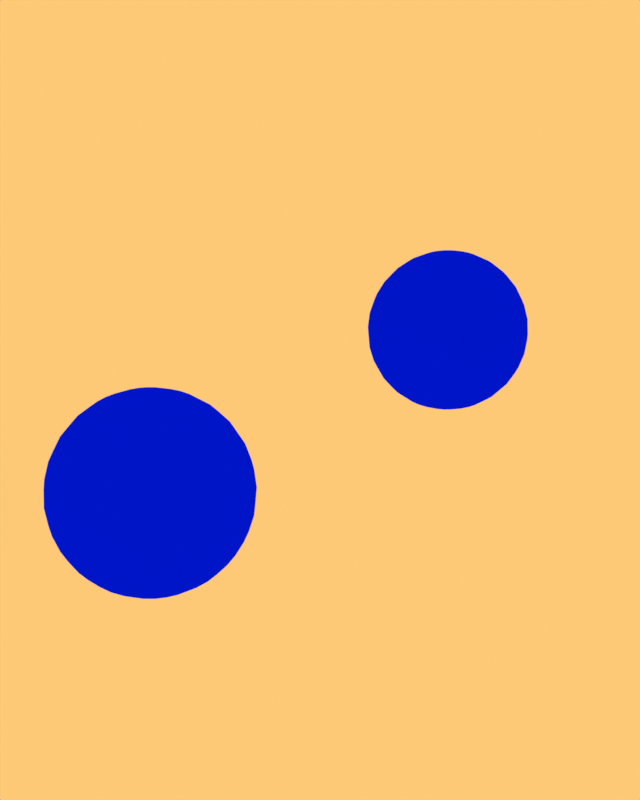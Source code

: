 # Source: cities_by_size.blend  (saved by Blender 4.4.32; exported with 4.5.12 LTS)
import bpy
from mathutils import Matrix  # noqa: F401  (used for matrix-valued properties, if any)

bpy.ops.wm.read_factory_settings(use_empty=True)
scene = bpy.context.scene
scene.name = 'Scene'

# ---- collections
col_collection = bpy.data.collections.new('Collection'); scene.collection.children.link(col_collection)

# ---- materials (node trees are filled in below, after node groups)
mat_material = bpy.data.materials.new('Material')

# ---- node groups
ng_csv_data_gemeran_cities__city = bpy.data.node_groups.new('CSV_data_gemeran_cities: city', 'GeometryNodeTree')
_s = ng_csv_data_gemeran_cities__city.interface.new_socket(name='String', in_out='OUTPUT', socket_type='NodeSocketString')
_s = ng_csv_data_gemeran_cities__city.interface.new_socket(name='city', in_out='INPUT', socket_type='NodeSocketInt')
_N = ng_csv_data_gemeran_cities__city.nodes; _L = ng_csv_data_gemeran_cities__city.links
n0 = _N.new('NodeGroupInput'); n0.name = 'Group Input'; n0.location = (-340, 0)
n1 = _N.new('NodeGroupOutput'); n1.name = 'Group Output'; n1.location = (200, 0)
n2 = _N.new('GeometryNodeIndexSwitch'); n2.name = 'Index Switch'; n2.location = (0, 0)
n2.index_switch_items.clear()
_it = n2.index_switch_items.new()
_it = n2.index_switch_items.new()
_it = n2.index_switch_items.new()
_it = n2.index_switch_items.new()
_it = n2.index_switch_items.new()
_it = n2.index_switch_items.new()
_it = n2.index_switch_items.new()
_it = n2.index_switch_items.new()
_it = n2.index_switch_items.new()
_it = n2.index_switch_items.new()
_it = n2.index_switch_items.new()
_it = n2.index_switch_items.new()
_it = n2.index_switch_items.new()
_it = n2.index_switch_items.new()
_it = n2.index_switch_items.new()
_it = n2.index_switch_items.new()
_it = n2.index_switch_items.new()
_it = n2.index_switch_items.new()
_it = n2.index_switch_items.new()
_it = n2.index_switch_items.new()
_it = n2.index_switch_items.new()
_it = n2.index_switch_items.new()
_it = n2.index_switch_items.new()
_it = n2.index_switch_items.new()
_it = n2.index_switch_items.new()
_it = n2.index_switch_items.new()
_it = n2.index_switch_items.new()
_it = n2.index_switch_items.new()
_it = n2.index_switch_items.new()
_it = n2.index_switch_items.new()
_it = n2.index_switch_items.new()
_it = n2.index_switch_items.new()
_it = n2.index_switch_items.new()
_it = n2.index_switch_items.new()
_it = n2.index_switch_items.new()
_it = n2.index_switch_items.new()
_it = n2.index_switch_items.new()
_it = n2.index_switch_items.new()
_it = n2.index_switch_items.new()
_it = n2.index_switch_items.new()
_it = n2.index_switch_items.new()
_it = n2.index_switch_items.new()
_it = n2.index_switch_items.new()
_it = n2.index_switch_items.new()
_it = n2.index_switch_items.new()
_it = n2.index_switch_items.new()
_it = n2.index_switch_items.new()
_it = n2.index_switch_items.new()
_it = n2.index_switch_items.new()
_it = n2.index_switch_items.new()
_it = n2.index_switch_items.new()
_it = n2.index_switch_items.new()
_it = n2.index_switch_items.new()
_it = n2.index_switch_items.new()
_it = n2.index_switch_items.new()
_it = n2.index_switch_items.new()
_it = n2.index_switch_items.new()
_it = n2.index_switch_items.new()
_it = n2.index_switch_items.new()
_it = n2.index_switch_items.new()
_it = n2.index_switch_items.new()
_it = n2.index_switch_items.new()
_it = n2.index_switch_items.new()
_it = n2.index_switch_items.new()
_it = n2.index_switch_items.new()
_it = n2.index_switch_items.new()
_it = n2.index_switch_items.new()
_it = n2.index_switch_items.new()
_it = n2.index_switch_items.new()
_it = n2.index_switch_items.new()
_it = n2.index_switch_items.new()
_it = n2.index_switch_items.new()
_it = n2.index_switch_items.new()
_it = n2.index_switch_items.new()
_it = n2.index_switch_items.new()
_it = n2.index_switch_items.new()
_it = n2.index_switch_items.new()
_it = n2.index_switch_items.new()
_it = n2.index_switch_items.new()
_it = n2.index_switch_items.new()
_it = n2.index_switch_items.new()
_it = n2.index_switch_items.new()
_it = n2.index_switch_items.new()
_it = n2.index_switch_items.new()
_it = n2.index_switch_items.new()
_it = n2.index_switch_items.new()
_it = n2.index_switch_items.new()
_it = n2.index_switch_items.new()
_it = n2.index_switch_items.new()
_it = n2.index_switch_items.new()
_it = n2.index_switch_items.new()
_it = n2.index_switch_items.new()
_it = n2.index_switch_items.new()
_it = n2.index_switch_items.new()
_it = n2.index_switch_items.new()
_it = n2.index_switch_items.new()
_it = n2.index_switch_items.new()
_it = n2.index_switch_items.new()
_it = n2.index_switch_items.new()
_it = n2.index_switch_items.new()
_it = n2.index_switch_items.new()
_it = n2.index_switch_items.new()
_it = n2.index_switch_items.new()
_it = n2.index_switch_items.new()
_it = n2.index_switch_items.new()
_it = n2.index_switch_items.new()
_it = n2.index_switch_items.new()
_it = n2.index_switch_items.new()
_it = n2.index_switch_items.new()
_it = n2.index_switch_items.new()
_it = n2.index_switch_items.new()
_it = n2.index_switch_items.new()
_it = n2.index_switch_items.new()
_it = n2.index_switch_items.new()
_it = n2.index_switch_items.new()
_it = n2.index_switch_items.new()
_it = n2.index_switch_items.new()
_it = n2.index_switch_items.new()
_it = n2.index_switch_items.new()
_it = n2.index_switch_items.new()
_it = n2.index_switch_items.new()
_it = n2.index_switch_items.new()
_it = n2.index_switch_items.new()
_it = n2.index_switch_items.new()
_it = n2.index_switch_items.new()
_it = n2.index_switch_items.new()
_it = n2.index_switch_items.new()
n2.data_type = 'STRING'
n2.inputs[1].default_value = 'Aachen'
n2.inputs[2].default_value = 'Altbach'
n2.inputs[3].default_value = 'Asperg'
n2.inputs[4].default_value = 'Augsburg'
n2.inputs[5].default_value = 'Bad Soden am Taunus'
n2.inputs[6].default_value = 'Bergisch Gladbach'
n2.inputs[7].default_value = 'Berlin'
n2.inputs[8].default_value = 'Bielefeld'
n2.inputs[9].default_value = 'Bochum'
n2.inputs[10].default_value = 'Bockum'
n2.inputs[11].default_value = 'Bonn'
n2.inputs[12].default_value = 'Bottrop'
n2.inputs[13].default_value = 'Braunschweig'
n2.inputs[14].default_value = 'Bremen'
n2.inputs[15].default_value = 'Bremerhaven'
n2.inputs[16].default_value = 'Buckenhof'
n2.inputs[17].default_value = 'Chemnitz'
n2.inputs[18].default_value = 'Cologne'
n2.inputs[19].default_value = 'Darmstadt'
n2.inputs[20].default_value = 'Dortmund'
n2.inputs[21].default_value = 'Dresden'
n2.inputs[22].default_value = 'Duisburg'
n2.inputs[23].default_value = 'Düsseldorf'
n2.inputs[24].default_value = 'Eichenau'
n2.inputs[25].default_value = 'Eichwalde'
n2.inputs[26].default_value = 'Eilendorf'
n2.inputs[27].default_value = 'Elmshorn'
n2.inputs[28].default_value = 'Eppelheim'
n2.inputs[29].default_value = 'Erlangen'
n2.inputs[30].default_value = 'Eschborn'
n2.inputs[31].default_value = 'Essen'
n2.inputs[32].default_value = 'Esslingen'
n2.inputs[33].default_value = 'Fellbach'
n2.inputs[34].default_value = 'Flensburg'
n2.inputs[35].default_value = 'Frankfurt'
n2.inputs[36].default_value = 'Freiburg im Breisgau'
n2.inputs[37].default_value = 'Fürth'
n2.inputs[38].default_value = 'Gelsenkirchen'
n2.inputs[39].default_value = 'Germering'
n2.inputs[40].default_value = 'Gladbeck'
n2.inputs[41].default_value = 'Glinde'
n2.inputs[42].default_value = 'Gröbenzell'
n2.inputs[43].default_value = 'Göttingen'
n2.inputs[44].default_value = 'Gütersloh'
n2.inputs[45].default_value = 'Haar'
n2.inputs[46].default_value = 'Hagen'
n2.inputs[47].default_value = 'Halle'
n2.inputs[48].default_value = 'Halle-Neustadt'
n2.inputs[49].default_value = 'Hamburg'
n2.inputs[50].default_value = 'Hamm'
n2.inputs[51].default_value = 'Hanau'
n2.inputs[52].default_value = 'Hannover'
n2.inputs[53].default_value = 'Hattersheim'
n2.inputs[54].default_value = 'Heidelberg'
n2.inputs[55].default_value = 'Heilbronn'
n2.inputs[56].default_value = 'Herne'
n2.inputs[57].default_value = 'Herten'
n2.inputs[58].default_value = 'Hilden'
n2.inputs[59].default_value = 'Hildesheim'
n2.inputs[60].default_value = 'Ingolstadt'
n2.inputs[61].default_value = 'Jena'
n2.inputs[62].default_value = 'Kaiserslautern'
n2.inputs[63].default_value = 'Karlsruhe'
n2.inputs[64].default_value = 'Kassel'
n2.inputs[65].default_value = 'Kiel'
n2.inputs[66].default_value = 'Koblenz'
n2.inputs[67].default_value = 'Kornwestheim'
n2.inputs[68].default_value = 'Krefeld'
n2.inputs[69].default_value = 'Kriftel'
n2.inputs[70].default_value = 'Kronshagen'
n2.inputs[71].default_value = 'Leipzig'
n2.inputs[72].default_value = 'Leverkusen'
n2.inputs[73].default_value = 'Ludwigsburg'
n2.inputs[74].default_value = 'Ludwigshafen'
n2.inputs[75].default_value = 'Lübeck'
n2.inputs[76].default_value = 'Magdeburg'
n2.inputs[77].default_value = 'Mainz'
n2.inputs[78].default_value = 'Mannheim'
n2.inputs[79].default_value = 'Merzhausen'
n2.inputs[80].default_value = 'Moers'
n2.inputs[81].default_value = 'Munich'
n2.inputs[82].default_value = 'Mönchengladbach'
n2.inputs[83].default_value = 'Mülheim'
n2.inputs[84].default_value = 'Münster'
n2.inputs[85].default_value = 'Neubiberg'
n2.inputs[86].default_value = 'Neulußheim'
n2.inputs[87].default_value = 'Neuss'
n2.inputs[88].default_value = 'Nuremberg'
n2.inputs[89].default_value = 'Oberhausen'
n2.inputs[90].default_value = 'Obertshausen'
n2.inputs[91].default_value = 'Oldenburg'
n2.inputs[92].default_value = 'Osnabrück'
n2.inputs[93].default_value = 'Ostfildern'
n2.inputs[94].default_value = 'Ottobrunn'
n2.inputs[95].default_value = 'Paderborn'
n2.inputs[96].default_value = 'Pforzheim'
n2.inputs[97].default_value = 'Pinneberg'
n2.inputs[98].default_value = 'Potsdam'
n2.inputs[99].default_value = 'Puchheim'
n2.inputs[100].default_value = 'Recklinghausen'
n2.inputs[101].default_value = 'Regensburg'
n2.inputs[102].default_value = 'Remscheid'
n2.inputs[103].default_value = 'Reutlingen'
n2.inputs[104].default_value = 'Rosenheim'
n2.inputs[105].default_value = 'Rostock'
n2.inputs[106].default_value = 'Saarbrücken'
n2.inputs[107].default_value = 'Salzgitter'
n2.inputs[108].default_value = 'Sankt Augustin'
n2.inputs[109].default_value = 'Schenefeld'
n2.inputs[110].default_value = 'Schwerin'
n2.inputs[111].default_value = 'Siegburg'
n2.inputs[112].default_value = 'Siegen'
n2.inputs[113].default_value = 'Solingen'
n2.inputs[114].default_value = 'Steinbach am Taunus'
n2.inputs[115].default_value = 'Stuttgart'
n2.inputs[116].default_value = 'Trier'
n2.inputs[117].default_value = 'Ulm'
n2.inputs[118].default_value = 'Unterhaching'
n2.inputs[119].default_value = 'Unterschleißheim'
n2.inputs[120].default_value = 'Weingarten'
n2.inputs[121].default_value = 'Weißenthurm'
n2.inputs[122].default_value = 'Wentorf bei Hamburg'
n2.inputs[123].default_value = 'Wiesbaden'
n2.inputs[124].default_value = 'Wolfratshausen'
n2.inputs[125].default_value = 'Wolfsburg'
n2.inputs[126].default_value = 'Wuppertal'
n2.inputs[127].default_value = 'Würzburg'
_L.new(n0.outputs[0], n2.inputs[0])
_L.new(n2.outputs[0], n1.inputs[0])
n1.is_active_output = True
ng_geometry_nodes = bpy.data.node_groups.new('Geometry Nodes', 'GeometryNodeTree')
_s = ng_geometry_nodes.interface.new_socket(name='Geometry', in_out='OUTPUT', socket_type='NodeSocketGeometry')
_s = ng_geometry_nodes.interface.new_socket(name='Geometry', in_out='INPUT', socket_type='NodeSocketGeometry')
ng_geometry_nodes.is_modifier = True
_N = ng_geometry_nodes.nodes; _L = ng_geometry_nodes.links
n0 = _N.new('NodeGroupInput'); n0.name = 'Group Input'; n0.location = (-1160, 280)
n1 = _N.new('NodeGroupOutput'); n1.name = 'Group Output'; n1.location = (2041, 220)
n2 = _N.new('GeometryNodeInputNamedAttribute'); n2.name = 'Named Attribute'; n2.location = (-1160, 180)
n2.data_type = 'INT'
n2.inputs[0].default_value = 'city'
n3 = _N.new('GeometryNodeForeachGeometryElementInput'); n3.name = 'For Each Geometry Element Input'; n3.location = (-980, 280)
n4 = _N.new('GeometryNodeForeachGeometryElementOutput'); n4.name = 'For Each Geometry Element Output'; n4.location = (945, 320)
n4.input_items.clear()
_it = n4.input_items.new('INT', 'city_index')
_it = n4.input_items.new('FLOAT', 'population')
n5 = _N.new('GeometryNodeStringToCurves'); n5.name = 'String to Curves'; n5.location = (-400, 480)
n5.font = None
n5.inputs[1].default_value = 0.2
n6 = _N.new('GeometryNodeSetPosition'); n6.name = 'Set Position'; n6.location = (745, 280)
n6.inputs[3].default_value = (-8.0, -50.0, 0.0)
n7 = _N.new('ShaderNodeCombineXYZ'); n7.name = 'Combine XYZ'; n7.location = (1040, 80)
n7.inputs[2].default_value = 2.0
n8 = _N.new('GeometryNodeInputNamedAttribute'); n8.name = 'Named Attribute.001'; n8.location = (860, -40)
n8.inputs[0].default_value = 'lat'
n9 = _N.new('GeometryNodeInputNamedAttribute'); n9.name = 'Named Attribute.002'; n9.location = (860, 120)
n9.inputs[0].default_value = 'lng'
n10 = _N.new('GeometryNodeSetPosition'); n10.name = 'Set Position.001'; n10.location = (1405, 180)
n11 = _N.new('GeometryNodeFillCurve'); n11.name = 'Fill Curve'; n11.location = (-160, 380)
n12 = _N.new('GeometryNodeSetMaterial'); n12.name = 'Set Material'; n12.location = (385, 280)
n12.inputs[2].default_value = mat_material
n13 = _N.new('GeometryNodeStoreNamedAttribute'); n13.name = 'Store Named Attribute'; n13.location = (565, 280)
n13.data_type = 'INT'
n13.inputs[2].default_value = 'city'
n14 = _N.new('GeometryNodeJoinGeometry'); n14.name = 'Join Geometry'; n14.location = (1861, 220)
n15 = _N.new('GeometryNodeGroup'); n15.name = 'Group'; n15.location = (-560, 340)
n15.node_tree = ng_csv_data_gemeran_cities__city
n16 = _N.new('GeometryNodeInputNamedAttribute'); n16.name = 'Named Attribute.003'; n16.location = (-1160, 40)
n16.data_type = 'INT'
n16.inputs[0].default_value = 'population_proper'
n17 = _N.new('FunctionNodeCompare'); n17.name = 'Compare'; n17.location = (-220, -20)
n17.operation = 'LESS_THAN'
n18 = _N.new('GeometryNodeDeleteGeometry'); n18.name = 'Delete Geometry'; n18.location = (80, 260)
n19 = _N.new('ShaderNodeMath'); n19.name = 'Math'; n19.location = (-540, -100)
n19.operation = 'MULTIPLY'
n19.inputs[0].default_value = 1e+05
n20 = _N.new('ShaderNodeValue'); n20.name = 'Value'; n20.location = (-1140, -140)
n20.label = 'Minimum'
n20.outputs[0].default_value = 5.96e-08
n21 = _N.new('FunctionNodeBooleanMath'); n21.name = 'Boolean Math'; n21.location = (-20, 40)
n21.operation = 'OR'
n22 = _N.new('ShaderNodeMath'); n22.name = 'Math.001'; n22.location = (-540, -260)
n22.operation = 'MULTIPLY'
n22.inputs[0].default_value = 1e+05
n23 = _N.new('FunctionNodeCompare'); n23.name = 'Compare.001'; n23.location = (-200, -240)
n24 = _N.new('ShaderNodeValue'); n24.name = 'Value.001'; n24.location = (-1140, -320)
n24.label = 'Range'
n24.outputs[0].default_value = 1.0
n25 = _N.new('ShaderNodeMath'); n25.name = 'Math.002'; n25.location = (-720, -240)
n25.width = 120
n26 = _N.new('NodeReroute'); n26.name = 'Reroute'; n26.location = (-928, -190)
n26.width = 20
n26.socket_idname = 'NodeSocketFloat'
n27 = _N.new('ShaderNodeCombineXYZ'); n27.name = 'Combine XYZ.001'; n27.location = (-640, -600)
n27.inputs[0].default_value = 8.0
n28 = _N.new('GeometryNodeMeshUVSphere'); n28.name = 'UV Sphere'; n28.location = (-640, -760)
n29 = _N.new('GeometryNodeSetPosition'); n29.name = 'Set Position.002'; n29.location = (-60, -620)
n30 = _N.new('NodeReroute'); n30.name = 'Reroute.001'; n30.location = (1776, -440)
n30.width = 20
n30.socket_idname = 'NodeSocketGeometry'
n31 = _N.new('GeometryNodeSetMaterial'); n31.name = 'Set Material.001'; n31.location = (-460, -760)
n31.inputs[2].default_value = mat_material
n32 = _N.new('NodeReroute'); n32.name = 'Reroute.002'; n32.location = (-684, -656)
n32.width = 20
n32.socket_idname = 'NodeSocketFloat'
n33 = _N.new('NodeReroute'); n33.name = 'Reroute.003'; n33.location = (-255, -697)
n33.width = 20
n33.socket_idname = 'NodeSocketVector'
n34 = _N.new('ShaderNodeVectorMath'); n34.name = 'Vector Math'; n34.location = (-480, -520)
n34.inputs[1].default_value = (0.0, -1.5, 0.0)
n35 = _N.new('ShaderNodeValue'); n35.name = 'Value.002'; n35.location = (-840, -900)
n35.outputs[0].default_value = 0.2
n36 = _N.new('GeometryNodeMeshUVSphere'); n36.name = 'UV Sphere.001'; n36.location = (-640, -920)
n37 = _N.new('GeometryNodeSetMaterial'); n37.name = 'Set Material.002'; n37.location = (-460, -920)
n37.inputs[2].default_value = mat_material
n38 = _N.new('GeometryNodeSetPosition'); n38.name = 'Set Position.003'; n38.location = (0, -860)
n39 = _N.new('GeometryNodeJoinGeometry'); n39.name = 'Join Geometry.001'; n39.location = (730, -680)
n40 = _N.new('ShaderNodeVectorMath'); n40.name = 'Vector Math.001'; n40.location = (-180, -960)
n41 = _N.new('ShaderNodeCombineXYZ'); n41.name = 'Combine XYZ.002'; n41.location = (-340, -1100)
n42 = _N.new('FunctionNodeInputString'); n42.name = 'String'; n42.location = (-440, -1320)
n42.string = 'Population'
n42.outputs[0].default_value = ''
n43 = _N.new('GeometryNodeStringToCurves'); n43.name = 'String to Curves.001'; n43.location = (-180, -1240)
n43.font = None
n43.inputs[1].default_value = 0.5
n44 = _N.new('GeometryNodeSetPosition'); n44.name = 'Set Position.004'; n44.location = (230, -1160)
n44.inputs[3].default_value = (7.8, -2.4, 0.0)
n45 = _N.new('GeometryNodeSetMaterial'); n45.name = 'Set Material.003'; n45.location = (530, -1120)
n45.inputs[2].default_value = mat_material
n46 = _N.new('GeometryNodeFillCurve'); n46.name = 'Fill Curve.001'; n46.location = (50, -1220)
n47 = _N.new('GeometryNodeStringToCurves'); n47.name = 'String to Curves.002'; n47.location = (-500, -1720)
n47.font = None
n47.inputs[1].default_value = 0.4
n48 = _N.new('GeometryNodeSetPosition'); n48.name = 'Set Position.005'; n48.location = (-40, -1680)
n49 = _N.new('GeometryNodeFillCurve'); n49.name = 'Fill Curve.002'; n49.location = (-280, -1700)
n50 = _N.new('GeometryNodeJoinGeometry'); n50.name = 'Join Geometry.002'; n50.location = (540, -1520)
n51 = _N.new('GeometryNodeForeachGeometryElementInput'); n51.name = 'For Each Geometry Element Input.001'; n51.location = (-900, -1760)
n52 = _N.new('GeometryNodeForeachGeometryElementOutput'); n52.name = 'For Each Geometry Element Output.001'; n52.location = (340, -1680)
n53 = _N.new('GeometryNodeIndexSwitch'); n53.name = 'Index Switch'; n53.location = (-700, -1740)
n53.index_switch_items.clear()
_it = n53.index_switch_items.new()
_it = n53.index_switch_items.new()
_it = n53.index_switch_items.new()
_it = n53.index_switch_items.new()
_it = n53.index_switch_items.new()
_it = n53.index_switch_items.new()
_it = n53.index_switch_items.new()
n53.data_type = 'STRING'
n53.inputs[1].default_value = '0'
n53.inputs[2].default_value = '100k'
n53.inputs[3].default_value = '200k'
n53.inputs[4].default_value = '300k'
n53.inputs[5].default_value = '400k'
n53.inputs[6].default_value = '500k'
n53.inputs[7].default_value = '600k'
n54 = _N.new('GeometryNodeSetMaterial'); n54.name = 'Set Material.004'; n54.location = (160, -1680)
n54.inputs[2].default_value = mat_material
n55 = _N.new('GeometryNodePoints'); n55.name = 'Points'; n55.location = (-1080, -1780)
n55.inputs[0].default_value = 7
n56 = _N.new('ShaderNodeCombineXYZ'); n56.name = 'Combine XYZ.003'; n56.location = (-260, -1880)
n57 = _N.new('ShaderNodeVectorMath'); n57.name = 'Vector Math.002'; n57.location = (-60, -1940)
n57.inputs[1].default_value = (8.3, -1.6, 0.0)
n3.pair_with_output(n4)
n51.pair_with_output(n52)
_L.new(n2.outputs[0], n3.inputs[2])
_L.new(n0.outputs[0], n3.inputs[0])
_L.new(n13.outputs[0], n6.inputs[0])
_L.new(n7.outputs[0], n10.inputs[3])
_L.new(n8.outputs[0], n7.inputs[1])
_L.new(n9.outputs[0], n7.inputs[0])
_L.new(n5.outputs[0], n11.inputs[0])
_L.new(n6.outputs[0], n4.inputs[1])
_L.new(n12.outputs[0], n13.inputs[0])
_L.new(n4.outputs[2], n10.inputs[0])
_L.new(n14.outputs[0], n1.inputs[0])
_L.new(n15.outputs[0], n5.inputs[0])
_L.new(n10.outputs[0], n14.inputs[0])
_L.new(n16.outputs[0], n3.inputs[3])
_L.new(n3.outputs[3], n17.inputs[0])
_L.new(n3.outputs[2], n15.inputs[0])
_L.new(n11.outputs[0], n18.inputs[0])
_L.new(n18.outputs[0], n12.inputs[0])
_L.new(n17.outputs[0], n21.inputs[0])
_L.new(n21.outputs[0], n18.inputs[1])
_L.new(n19.outputs[0], n17.inputs[1])
_L.new(n22.outputs[0], n23.inputs[1])
_L.new(n3.outputs[3], n23.inputs[0])
_L.new(n23.outputs[0], n21.inputs[1])
_L.new(n26.outputs[0], n25.inputs[0])
_L.new(n25.outputs[0], n22.inputs[1])
_L.new(n24.outputs[0], n25.inputs[1])
_L.new(n26.outputs[0], n19.inputs[1])
_L.new(n20.outputs[0], n26.inputs[0])
_L.new(n31.outputs[0], n29.inputs[0])
_L.new(n30.outputs[0], n14.inputs[0])
_L.new(n39.outputs[0], n30.inputs[0])
_L.new(n28.outputs[0], n31.inputs[0])
_L.new(n26.outputs[0], n32.inputs[0])
_L.new(n34.outputs[0], n33.inputs[0])
_L.new(n32.outputs[0], n27.inputs[1])
_L.new(n33.outputs[0], n29.inputs[3])
_L.new(n27.outputs[0], n34.inputs[0])
_L.new(n35.outputs[0], n28.inputs[2])
_L.new(n36.outputs[0], n37.inputs[0])
_L.new(n35.outputs[0], n36.inputs[2])
_L.new(n37.outputs[0], n38.inputs[0])
_L.new(n29.outputs[0], n39.inputs[0])
_L.new(n38.outputs[0], n39.inputs[0])
_L.new(n40.outputs[0], n38.inputs[3])
_L.new(n33.outputs[0], n40.inputs[0])
_L.new(n41.outputs[0], n40.inputs[1])
_L.new(n24.outputs[0], n41.inputs[1])
_L.new(n42.outputs[0], n43.inputs[0])
_L.new(n44.outputs[0], n45.inputs[0])
_L.new(n46.outputs[0], n44.inputs[0])
_L.new(n43.outputs[0], n46.inputs[0])
_L.new(n47.outputs[0], n49.inputs[0])
_L.new(n45.outputs[0], n39.inputs[0])
_L.new(n50.outputs[0], n39.inputs[0])
_L.new(n51.outputs[0], n53.inputs[0])
_L.new(n53.outputs[0], n47.inputs[0])
_L.new(n54.outputs[0], n52.inputs[1])
_L.new(n52.outputs[2], n50.inputs[0])
_L.new(n55.outputs[0], n51.inputs[0])
_L.new(n49.outputs[0], n48.inputs[0])
_L.new(n48.outputs[0], n54.inputs[0])
_L.new(n56.outputs[0], n57.inputs[0])
_L.new(n57.outputs[0], n48.inputs[3])
_L.new(n51.outputs[0], n56.inputs[1])
n1.is_active_output = True

# ---- material node trees
mat_material.use_nodes = True; mat_material.node_tree.nodes.clear()
_N = mat_material.node_tree.nodes; _L = mat_material.node_tree.links
n0 = _N.new('ShaderNodeOutputMaterial'); n0.name = 'Material Output'; n0.location = (300, 300)
n1 = _N.new('ShaderNodeEmission'); n1.name = 'Emission'; n1.location = (80, 300)
n1.inputs[0].default_value = (0.0, 0.007476, 0.5694, 1.0)
_L.new(n1.outputs[0], n0.inputs[0])
n0.is_active_output = True

# ---- world
world_world = bpy.data.worlds.new('World'); scene.world = world_world
world_world.use_nodes = True; world_world.node_tree.nodes.clear()
_N = world_world.node_tree.nodes; _L = world_world.node_tree.links
n0 = _N.new('ShaderNodeOutputWorld'); n0.name = 'World Output'; n0.location = (300, 300)
n1 = _N.new('ShaderNodeBackground'); n1.name = 'Background'; n1.location = (10, 300)
n1.inputs[0].default_value = (0.9911, 0.5841, 0.1845, 1.0)
_L.new(n1.outputs[0], n0.inputs[0])
n0.is_active_output = True
world_world.color = (0.05088, 0.05088, 0.05088)
world_world.sun_shadow_jitter_overblur = 0.0

# ---- meshes
me_csv_data_gemeran_cities = bpy.data.meshes.new('CSV_data_gemeran_cities')
me_csv_data_gemeran_cities.from_pydata([(0.4682, 0.3438, 0.4319), (0.9931, 0.1183, 0.747), (0.5273, 0.08519, 0.9335), (0.3898, 0.8581, 0.09134), (0.02403, 0.977, 0.5738), (0.7983, 0.4676, 0.9475), (0.2262, 0.9352, 0.7768), (0.9883, 0.09277, 0.5564), (0.3658, 0.1979, 0.1998), (0.3848, 0.6239, 0.4835), (0.8792, 0.9657, 0.5595), (0.05183, 0.9332, 0.6963), (0.5655, 0.2669, 0.02056), (0.09955, 0.9858, 0.3214), (0.5909, 0.6515, 0.0249), (0.6597, 0.3436, 0.5367), (0.9696, 0.8097, 0.445), (0.2452, 0.5464, 0.3278), (0.4029, 0.3608, 0.4857), (0.3532, 0.7927, 0.03202), (0.2604, 0.6552, 0.8062), (0.4186, 0.639, 0.4011), (0.7899, 0.2414, 0.0955), (0.9188, 0.5149, 0.4465), (0.2289, 0.5356, 0.3544), (0.6446, 0.2364, 0.5342), (0.7109, 0.177, 0.7537), (0.6558, 0.2567, 0.7391), (0.2865, 0.1365, 0.9636), (0.1094, 0.01878, 0.04771), (0.8512, 0.6593, 0.8339), (0.05493, 0.4546, 0.05281), (0.7737, 0.5441, 0.02624), (0.6718, 0.07791, 0.1802), (0.7883, 0.8089, 0.56), (0.2887, 0.05649, 0.8141), (0.2707, 0.2865, 0.7289), (0.905, 0.6733, 0.3327), (0.4165, 0.1108, 0.9608), (0.1079, 0.3654, 0.4542), (0.8242, 0.1694, 0.6973), (0.7544, 0.004111, 0.9878), (0.9256, 0.2093, 0.8852), (0.5095, 0.2052, 0.5185), (0.8737, 0.2081, 0.3353), (0.9718, 0.3942, 0.1659), (0.5835, 0.9607, 0.02932), (0.6407, 0.2646, 0.7708), (0.7147, 0.6087, 0.854), (0.171, 0.8499, 0.3357), (0.9414, 0.4627, 0.5715), (0.1423, 0.2566, 0.04395), (0.8479, 0.2497, 0.8383), (0.7918, 0.3543, 0.5263), (0.7019, 0.4457, 0.909), (0.8416, 0.6383, 0.01698), (0.9163, 0.1009, 0.6046), (0.4857, 0.8923, 0.7125), (0.4404, 0.2733, 0.277), (0.8847, 0.1711, 0.7536), (0.7794, 0.4365, 0.4984), (0.9913, 0.8785, 0.08244), (0.6895, 0.5689, 0.2879), (0.5896, 0.2668, 0.5883), (0.3837, 0.3192, 0.5037), (0.6972, 0.334, 0.5266), (0.8013, 0.6671, 0.0895), (0.6936, 0.7085, 0.476), (0.2445, 0.6612, 0.8954), (0.08756, 0.6169, 0.6792), (0.6254, 0.731, 0.3754), (0.1635, 0.8089, 0.5309), (0.8166, 0.5645, 0.8741), (0.9532, 0.4096, 0.1349), (0.6935, 0.01233, 0.7895), (0.9139, 0.3478, 0.2627), (0.003088, 0.6746, 0.1603), (0.5116, 0.1113, 0.9616), (0.7456, 0.5384, 0.4949), (0.5716, 0.3732, 0.5778), (0.3434, 0.007524, 0.767), (0.5635, 0.5856, 0.3123), (0.928, 0.2102, 0.8424), (0.9074, 0.8592, 0.5837), (0.7942, 0.01535, 0.6687), (0.1633, 0.4868, 0.4603), (0.5522, 0.08844, 0.9318), (0.5059, 0.5012, 0.9051), (0.7367, 0.3836, 0.5222), (0.257, 0.516, 0.4488), (0.2361, 0.03207, 0.4661), (0.3905, 0.6496, 0.7966), (0.8842, 0.7121, 0.3226), (0.1188, 0.4683, 0.349), (0.9462, 0.7095, 0.7961), (0.4946, 0.8972, 0.7172), (0.6409, 0.7056, 0.352), (0.4909, 0.07128, 0.0758), (0.3847, 0.9454, 0.4832), (0.4043, 0.7674, 0.9823), (0.07706, 0.1586, 0.4544), (0.4572, 0.3569, 0.1246), (0.1994, 0.8581, 0.07989), (0.05253, 0.9064, 0.1797), (0.4032, 0.456, 0.9044), (0.7467, 0.4504, 0.09361), (0.3582, 0.9067, 0.5314), (0.7441, 0.8207, 0.6329), (0.8583, 0.9008, 0.8289), (0.3188, 0.8309, 0.6094), (0.4508, 0.8355, 0.5674), (0.8281, 0.2783, 0.3598), (0.9669, 0.3536, 0.1813), (0.1191, 0.305, 0.9899), (0.3181, 0.5485, 0.01419), (0.2089, 0.647, 0.2903), (0.00384, 0.8565, 0.5511), (0.8984, 0.8951, 0.5399), (0.4622, 0.4671, 0.3899), (0.3629, 0.1566, 0.2862), (0.3605, 0.7694, 0.4623), (0.313, 0.8197, 0.9914), (0.3934, 0.5396, 0.9812), (0.9347, 0.9026, 0.8787), (0.1359, 0.4249, 0.5795), (0.2672, 0.01204, 0.4344), (0.3722, 0.4662, 0.1958)], [], [])
me_csv_data_gemeran_cities.materials.append(mat_material)
me_csv_data_gemeran_cities.update()

# ---- objects
ob_csv_data_gemeran_cities = bpy.data.objects.new('CSV_data_gemeran_cities', me_csv_data_gemeran_cities)

# ---- transforms, parenting, visibility, modifiers, constraints
ob_csv_data_gemeran_cities.location = (0.0, 0.0, 0.0)
_m = ob_csv_data_gemeran_cities.modifiers.new('GeometryNodes', 'NODES')
_m.node_group = ng_geometry_nodes

# ---- collection membership
col_collection.objects.link(ob_csv_data_gemeran_cities)

# ---- scene / render settings (as saved in the file)
scene.frame_start = 1; scene.frame_end = 90; scene.frame_set(-42)
scene.render.engine = 'BLENDER_EEVEE_NEXT'
scene.render.resolution_x = 1080
scene.render.resolution_y = 1350
scene.eevee.use_taa_reprojection = False
scene.view_settings.view_transform = 'Standard'
bpy.context.view_layer.update()

# ---- added for rendering (the .blend has no active camera): camera
cam_auto = bpy.data.cameras.new('AutoCamera')
cam_auto.lens = 50.0
cam_auto.sensor_width = 36.0
cam_auto.clip_end = 1000.0
ob_auto_camera = bpy.data.objects.new('AutoCamera', cam_auto)
scene.collection.objects.link(ob_auto_camera)
ob_auto_camera.location = (9.39708, -2.6765, 1.11767)
ob_auto_camera.rotation_euler = (1.09748, -7.21219e-08, 0.694738)
scene.camera = ob_auto_camera
bpy.context.view_layer.update()
